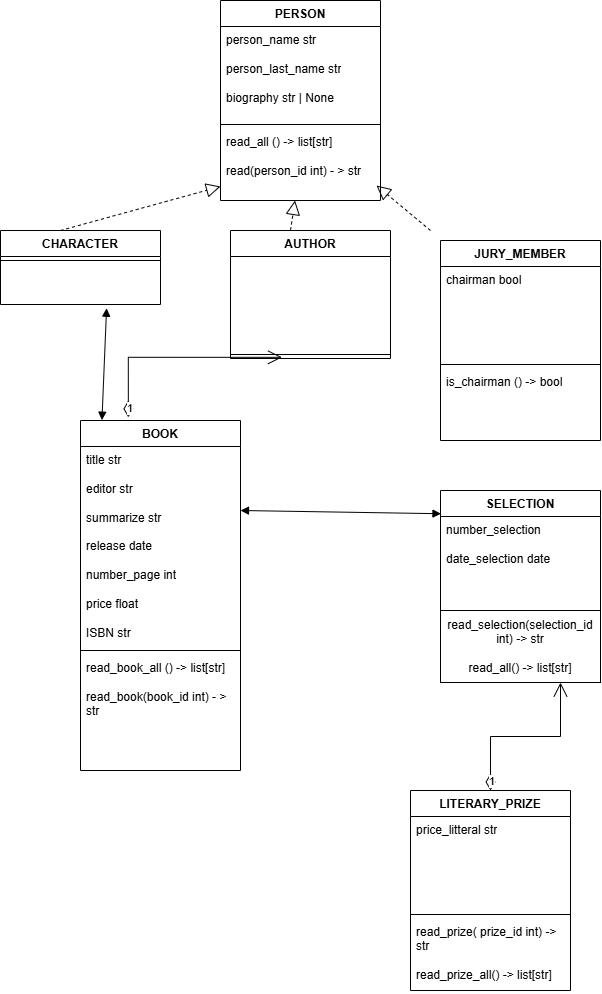

The diagram above was exported from draw.io. Its source (the exported page's mxGraphModel, read from the mxfile embedded in the PNG):
<mxGraphModel dx="1232" dy="663" grid="1" gridSize="10" guides="1" tooltips="1" connect="1" arrows="1" fold="1" page="1" pageScale="1" pageWidth="827" pageHeight="1169" math="0" shadow="0">
  <root>
    <mxCell id="0" />
    <mxCell id="1" parent="0" />
    <mxCell id="vB16XQy5Wp08mQ2wrUbs-1" parent="1" style="swimlane;fontStyle=1;align=center;verticalAlign=top;childLayout=stackLayout;horizontal=1;startSize=26;horizontalStack=0;resizeParent=1;resizeParentMax=0;resizeLast=0;collapsible=1;marginBottom=0;whiteSpace=wrap;html=1;" value="PERSON" vertex="1">
      <mxGeometry height="200" width="160" x="310" y="60" as="geometry" />
    </mxCell>
    <mxCell id="vB16XQy5Wp08mQ2wrUbs-2" parent="vB16XQy5Wp08mQ2wrUbs-1" style="text;strokeColor=none;fillColor=none;align=left;verticalAlign=top;spacingLeft=4;spacingRight=4;overflow=hidden;rotatable=0;points=[[0,0.5],[1,0.5]];portConstraint=eastwest;whiteSpace=wrap;html=1;" value="person_name str&lt;div&gt;&lt;br&gt;&lt;/div&gt;&lt;div&gt;person_last_name str&lt;/div&gt;&lt;div&gt;&lt;br&gt;&lt;/div&gt;&lt;div&gt;biography str | None&lt;/div&gt;&lt;div&gt;&lt;br&gt;&lt;/div&gt;" vertex="1">
      <mxGeometry height="94" width="160" y="26" as="geometry" />
    </mxCell>
    <mxCell id="vB16XQy5Wp08mQ2wrUbs-3" parent="vB16XQy5Wp08mQ2wrUbs-1" style="line;strokeWidth=1;fillColor=none;align=left;verticalAlign=middle;spacingTop=-1;spacingLeft=3;spacingRight=3;rotatable=0;labelPosition=right;points=[];portConstraint=eastwest;strokeColor=inherit;" value="" vertex="1">
      <mxGeometry height="8" width="160" y="120" as="geometry" />
    </mxCell>
    <mxCell id="vB16XQy5Wp08mQ2wrUbs-4" parent="vB16XQy5Wp08mQ2wrUbs-1" style="text;strokeColor=none;fillColor=none;align=left;verticalAlign=top;spacingLeft=4;spacingRight=4;overflow=hidden;rotatable=0;points=[[0,0.5],[1,0.5]];portConstraint=eastwest;whiteSpace=wrap;html=1;" value="read_all () -&amp;gt; list[str]&lt;div&gt;&lt;br&gt;&lt;/div&gt;&lt;div&gt;read(person_id int) - &amp;gt; str&lt;/div&gt;" vertex="1">
      <mxGeometry height="72" width="160" y="128" as="geometry" />
    </mxCell>
    <mxCell id="vB16XQy5Wp08mQ2wrUbs-6" edge="1" parent="1" style="endArrow=block;dashed=1;endFill=0;endSize=12;html=1;rounded=0;" target="vB16XQy5Wp08mQ2wrUbs-4" value="">
      <mxGeometry relative="1" width="160" as="geometry">
        <mxPoint x="150" y="290" as="sourcePoint" />
        <mxPoint x="510" y="280" as="targetPoint" />
      </mxGeometry>
    </mxCell>
    <mxCell id="vB16XQy5Wp08mQ2wrUbs-7" edge="1" parent="1" style="endArrow=block;dashed=1;endFill=0;endSize=12;html=1;rounded=0;entryX=0.975;entryY=0.792;entryDx=0;entryDy=0;entryPerimeter=0;" target="vB16XQy5Wp08mQ2wrUbs-4" value="">
      <mxGeometry relative="1" width="160" as="geometry">
        <mxPoint x="520" y="290" as="sourcePoint" />
        <mxPoint x="480" y="260" as="targetPoint" />
      </mxGeometry>
    </mxCell>
    <mxCell id="vB16XQy5Wp08mQ2wrUbs-9" edge="1" parent="1" style="endArrow=block;dashed=1;endFill=0;endSize=12;html=1;rounded=0;" target="vB16XQy5Wp08mQ2wrUbs-4" value="">
      <mxGeometry relative="1" width="160" as="geometry">
        <mxPoint x="380" y="290" as="sourcePoint" />
        <mxPoint x="520" y="350" as="targetPoint" />
      </mxGeometry>
    </mxCell>
    <mxCell id="vB16XQy5Wp08mQ2wrUbs-10" parent="1" style="swimlane;fontStyle=1;align=center;verticalAlign=top;childLayout=stackLayout;horizontal=1;startSize=26;horizontalStack=0;resizeParent=1;resizeParentMax=0;resizeLast=0;collapsible=1;marginBottom=0;whiteSpace=wrap;html=1;" value="CHARACTER" vertex="1">
      <mxGeometry height="74" width="160" x="90" y="290" as="geometry" />
    </mxCell>
    <mxCell id="vB16XQy5Wp08mQ2wrUbs-12" parent="vB16XQy5Wp08mQ2wrUbs-10" style="line;strokeWidth=1;fillColor=none;align=left;verticalAlign=middle;spacingTop=-1;spacingLeft=3;spacingRight=3;rotatable=0;labelPosition=right;points=[];portConstraint=eastwest;strokeColor=inherit;" value="" vertex="1">
      <mxGeometry height="8" width="160" y="26" as="geometry" />
    </mxCell>
    <mxCell id="vB16XQy5Wp08mQ2wrUbs-13" parent="vB16XQy5Wp08mQ2wrUbs-10" style="text;strokeColor=none;fillColor=none;align=left;verticalAlign=top;spacingLeft=4;spacingRight=4;overflow=hidden;rotatable=0;points=[[0,0.5],[1,0.5]];portConstraint=eastwest;whiteSpace=wrap;html=1;" value="&lt;br&gt;&lt;div&gt;&lt;br&gt;&lt;/div&gt;" vertex="1">
      <mxGeometry height="40" width="160" y="34" as="geometry" />
    </mxCell>
    <mxCell id="vB16XQy5Wp08mQ2wrUbs-15" parent="1" style="swimlane;fontStyle=1;align=center;verticalAlign=top;childLayout=stackLayout;horizontal=1;startSize=26;horizontalStack=0;resizeParent=1;resizeParentMax=0;resizeLast=0;collapsible=1;marginBottom=0;whiteSpace=wrap;html=1;" value="AUTHOR" vertex="1">
      <mxGeometry height="128" width="160" x="320" y="290" as="geometry" />
    </mxCell>
    <mxCell id="vB16XQy5Wp08mQ2wrUbs-16" parent="vB16XQy5Wp08mQ2wrUbs-15" style="text;strokeColor=none;fillColor=none;align=left;verticalAlign=top;spacingLeft=4;spacingRight=4;overflow=hidden;rotatable=0;points=[[0,0.5],[1,0.5]];portConstraint=eastwest;whiteSpace=wrap;html=1;" value="&lt;div&gt;&lt;br&gt;&lt;/div&gt;" vertex="1">
      <mxGeometry height="94" width="160" y="26" as="geometry" />
    </mxCell>
    <mxCell id="vB16XQy5Wp08mQ2wrUbs-17" parent="vB16XQy5Wp08mQ2wrUbs-15" style="line;strokeWidth=1;fillColor=none;align=left;verticalAlign=middle;spacingTop=-1;spacingLeft=3;spacingRight=3;rotatable=0;labelPosition=right;points=[];portConstraint=eastwest;strokeColor=inherit;" value="" vertex="1">
      <mxGeometry height="8" width="160" y="120" as="geometry" />
    </mxCell>
    <mxCell id="vB16XQy5Wp08mQ2wrUbs-19" parent="1" style="swimlane;fontStyle=1;align=center;verticalAlign=top;childLayout=stackLayout;horizontal=1;startSize=26;horizontalStack=0;resizeParent=1;resizeParentMax=0;resizeLast=0;collapsible=1;marginBottom=0;whiteSpace=wrap;html=1;" value="JURY_MEMBER" vertex="1">
      <mxGeometry height="200" width="160" x="530" y="300" as="geometry" />
    </mxCell>
    <mxCell id="vB16XQy5Wp08mQ2wrUbs-20" parent="vB16XQy5Wp08mQ2wrUbs-19" style="text;strokeColor=none;fillColor=none;align=left;verticalAlign=top;spacingLeft=4;spacingRight=4;overflow=hidden;rotatable=0;points=[[0,0.5],[1,0.5]];portConstraint=eastwest;whiteSpace=wrap;html=1;" value="&lt;div&gt;chairman bool&lt;/div&gt;" vertex="1">
      <mxGeometry height="94" width="160" y="26" as="geometry" />
    </mxCell>
    <mxCell id="vB16XQy5Wp08mQ2wrUbs-21" parent="vB16XQy5Wp08mQ2wrUbs-19" style="line;strokeWidth=1;fillColor=none;align=left;verticalAlign=middle;spacingTop=-1;spacingLeft=3;spacingRight=3;rotatable=0;labelPosition=right;points=[];portConstraint=eastwest;strokeColor=inherit;" value="" vertex="1">
      <mxGeometry height="8" width="160" y="120" as="geometry" />
    </mxCell>
    <mxCell id="vB16XQy5Wp08mQ2wrUbs-22" parent="vB16XQy5Wp08mQ2wrUbs-19" style="text;strokeColor=none;fillColor=none;align=left;verticalAlign=top;spacingLeft=4;spacingRight=4;overflow=hidden;rotatable=0;points=[[0,0.5],[1,0.5]];portConstraint=eastwest;whiteSpace=wrap;html=1;" value="is_chairman () -&amp;gt; bool" vertex="1">
      <mxGeometry height="72" width="160" y="128" as="geometry" />
    </mxCell>
    <mxCell id="vB16XQy5Wp08mQ2wrUbs-23" parent="1" style="swimlane;fontStyle=1;align=center;verticalAlign=top;childLayout=stackLayout;horizontal=1;startSize=26;horizontalStack=0;resizeParent=1;resizeParentMax=0;resizeLast=0;collapsible=1;marginBottom=0;whiteSpace=wrap;html=1;" value="BOOK" vertex="1">
      <mxGeometry height="350" width="160" x="170" y="480" as="geometry" />
    </mxCell>
    <mxCell id="vB16XQy5Wp08mQ2wrUbs-24" parent="vB16XQy5Wp08mQ2wrUbs-23" style="text;strokeColor=none;fillColor=none;align=left;verticalAlign=top;spacingLeft=4;spacingRight=4;overflow=hidden;rotatable=0;points=[[0,0.5],[1,0.5]];portConstraint=eastwest;whiteSpace=wrap;html=1;" value="&lt;div&gt;title str&lt;br&gt;&lt;br&gt;editor str&lt;/div&gt;&lt;div&gt;&lt;br&gt;&lt;/div&gt;&lt;div&gt;summarize str&lt;br&gt;&lt;br&gt;release date&lt;/div&gt;&lt;div&gt;&lt;br&gt;&lt;/div&gt;&lt;div&gt;number_page int&lt;/div&gt;&lt;div&gt;&lt;br&gt;&lt;/div&gt;&lt;div&gt;price float&lt;/div&gt;&lt;div&gt;&lt;br&gt;&lt;/div&gt;&lt;div&gt;ISBN str&lt;/div&gt;" vertex="1">
      <mxGeometry height="200" width="160" y="26" as="geometry" />
    </mxCell>
    <mxCell id="vB16XQy5Wp08mQ2wrUbs-25" parent="vB16XQy5Wp08mQ2wrUbs-23" style="line;strokeWidth=1;fillColor=none;align=left;verticalAlign=middle;spacingTop=-1;spacingLeft=3;spacingRight=3;rotatable=0;labelPosition=right;points=[];portConstraint=eastwest;strokeColor=inherit;" value="" vertex="1">
      <mxGeometry height="8" width="160" y="226" as="geometry" />
    </mxCell>
    <mxCell id="vB16XQy5Wp08mQ2wrUbs-26" parent="vB16XQy5Wp08mQ2wrUbs-23" style="text;strokeColor=none;fillColor=none;align=left;verticalAlign=top;spacingLeft=4;spacingRight=4;overflow=hidden;rotatable=0;points=[[0,0.5],[1,0.5]];portConstraint=eastwest;whiteSpace=wrap;html=1;" value="read_book_all () -&amp;gt; list[str]&lt;div&gt;&lt;br&gt;&lt;/div&gt;&lt;div&gt;read_book(book_id int) - &amp;gt; str&lt;/div&gt;" vertex="1">
      <mxGeometry height="116" width="160" y="234" as="geometry" />
    </mxCell>
    <mxCell id="vB16XQy5Wp08mQ2wrUbs-27" parent="1" style="swimlane;fontStyle=1;align=center;verticalAlign=top;childLayout=stackLayout;horizontal=1;startSize=26;horizontalStack=0;resizeParent=1;resizeParentMax=0;resizeLast=0;collapsible=1;marginBottom=0;whiteSpace=wrap;html=1;" value="SELECTION" vertex="1">
      <mxGeometry height="192" width="160" x="530" y="550" as="geometry" />
    </mxCell>
    <mxCell id="vB16XQy5Wp08mQ2wrUbs-28" parent="vB16XQy5Wp08mQ2wrUbs-27" style="text;strokeColor=none;fillColor=none;align=left;verticalAlign=top;spacingLeft=4;spacingRight=4;overflow=hidden;rotatable=0;points=[[0,0.5],[1,0.5]];portConstraint=eastwest;whiteSpace=wrap;html=1;" value="number_selection&lt;br&gt;&lt;div&gt;&lt;br&gt;&lt;/div&gt;&lt;div&gt;date_selection date&lt;/div&gt;" vertex="1">
      <mxGeometry height="94" width="160" y="26" as="geometry" />
    </mxCell>
    <mxCell id="vB16XQy5Wp08mQ2wrUbs-37" parent="vB16XQy5Wp08mQ2wrUbs-27" style="html=1;whiteSpace=wrap;" value="read_selection(selection_id int) -&amp;gt; str&lt;div&gt;&lt;br&gt;&lt;/div&gt;&lt;div&gt;read_all() -&amp;gt; list[str]&lt;/div&gt;" vertex="1">
      <mxGeometry height="72" width="160" y="120" as="geometry" />
    </mxCell>
    <mxCell id="vB16XQy5Wp08mQ2wrUbs-32" parent="1" style="swimlane;fontStyle=1;align=center;verticalAlign=top;childLayout=stackLayout;horizontal=1;startSize=26;horizontalStack=0;resizeParent=1;resizeParentMax=0;resizeLast=0;collapsible=1;marginBottom=0;whiteSpace=wrap;html=1;" value="LITERARY_PRIZE" vertex="1">
      <mxGeometry height="200" width="160" x="500" y="850" as="geometry" />
    </mxCell>
    <mxCell id="vB16XQy5Wp08mQ2wrUbs-33" parent="vB16XQy5Wp08mQ2wrUbs-32" style="text;strokeColor=none;fillColor=none;align=left;verticalAlign=top;spacingLeft=4;spacingRight=4;overflow=hidden;rotatable=0;points=[[0,0.5],[1,0.5]];portConstraint=eastwest;whiteSpace=wrap;html=1;" value="&lt;div&gt;price_litteral str&lt;/div&gt;" vertex="1">
      <mxGeometry height="94" width="160" y="26" as="geometry" />
    </mxCell>
    <mxCell id="vB16XQy5Wp08mQ2wrUbs-34" parent="vB16XQy5Wp08mQ2wrUbs-32" style="line;strokeWidth=1;fillColor=none;align=left;verticalAlign=middle;spacingTop=-1;spacingLeft=3;spacingRight=3;rotatable=0;labelPosition=right;points=[];portConstraint=eastwest;strokeColor=inherit;" value="" vertex="1">
      <mxGeometry height="8" width="160" y="120" as="geometry" />
    </mxCell>
    <mxCell id="vB16XQy5Wp08mQ2wrUbs-35" parent="vB16XQy5Wp08mQ2wrUbs-32" style="text;strokeColor=none;fillColor=none;align=left;verticalAlign=top;spacingLeft=4;spacingRight=4;overflow=hidden;rotatable=0;points=[[0,0.5],[1,0.5]];portConstraint=eastwest;whiteSpace=wrap;html=1;" value="read_prize( prize_id int) -&amp;gt; str&lt;div&gt;&lt;br&gt;&lt;/div&gt;&lt;div&gt;read_prize_all() -&amp;gt; list[str]&lt;/div&gt;" vertex="1">
      <mxGeometry height="72" width="160" y="128" as="geometry" />
    </mxCell>
    <mxCell id="vB16XQy5Wp08mQ2wrUbs-38" edge="1" parent="1" source="vB16XQy5Wp08mQ2wrUbs-32" style="endArrow=open;html=1;endSize=12;startArrow=diamondThin;startSize=14;startFill=0;edgeStyle=orthogonalEdgeStyle;align=left;verticalAlign=bottom;rounded=0;entryX=0.75;entryY=1;entryDx=0;entryDy=0;exitX=0.5;exitY=0;exitDx=0;exitDy=0;" target="vB16XQy5Wp08mQ2wrUbs-27" value="1">
      <mxGeometry relative="1" x="-1" y="3" as="geometry">
        <mxPoint x="520" y="810" as="sourcePoint" />
        <mxPoint x="690" y="810" as="targetPoint" />
      </mxGeometry>
    </mxCell>
    <mxCell id="vB16XQy5Wp08mQ2wrUbs-39" edge="1" parent="1" source="vB16XQy5Wp08mQ2wrUbs-23" style="endArrow=open;html=1;endSize=12;startArrow=diamondThin;startSize=14;startFill=0;edgeStyle=orthogonalEdgeStyle;align=left;verticalAlign=bottom;rounded=0;entryX=0.322;entryY=0.854;entryDx=0;entryDy=0;entryPerimeter=0;exitX=0.299;exitY=-0.009;exitDx=0;exitDy=0;exitPerimeter=0;" target="vB16XQy5Wp08mQ2wrUbs-17" value="1">
      <mxGeometry relative="1" x="-1" y="3" as="geometry">
        <mxPoint x="210" y="440" as="sourcePoint" />
        <mxPoint x="370" y="440" as="targetPoint" />
      </mxGeometry>
    </mxCell>
    <mxCell id="vB16XQy5Wp08mQ2wrUbs-46" edge="1" parent="1" style="endArrow=block;startArrow=block;endFill=1;startFill=1;html=1;rounded=0;entryX=0.003;entryY=0.121;entryDx=0;entryDy=0;entryPerimeter=0;" target="vB16XQy5Wp08mQ2wrUbs-27" value="">
      <mxGeometry relative="1" width="160" as="geometry">
        <mxPoint x="330" y="570" as="sourcePoint" />
        <mxPoint x="490" y="570" as="targetPoint" />
      </mxGeometry>
    </mxCell>
    <mxCell id="vB16XQy5Wp08mQ2wrUbs-47" edge="1" parent="1" source="vB16XQy5Wp08mQ2wrUbs-23" style="endArrow=block;startArrow=block;endFill=1;startFill=1;html=1;rounded=0;entryX=0.663;entryY=1.093;entryDx=0;entryDy=0;entryPerimeter=0;exitX=0.134;exitY=-0.001;exitDx=0;exitDy=0;exitPerimeter=0;" target="vB16XQy5Wp08mQ2wrUbs-13" value="">
      <mxGeometry relative="1" width="160" as="geometry">
        <mxPoint x="20" y="418" as="sourcePoint" />
        <mxPoint x="180" y="418" as="targetPoint" />
      </mxGeometry>
    </mxCell>
  </root>
</mxGraphModel>